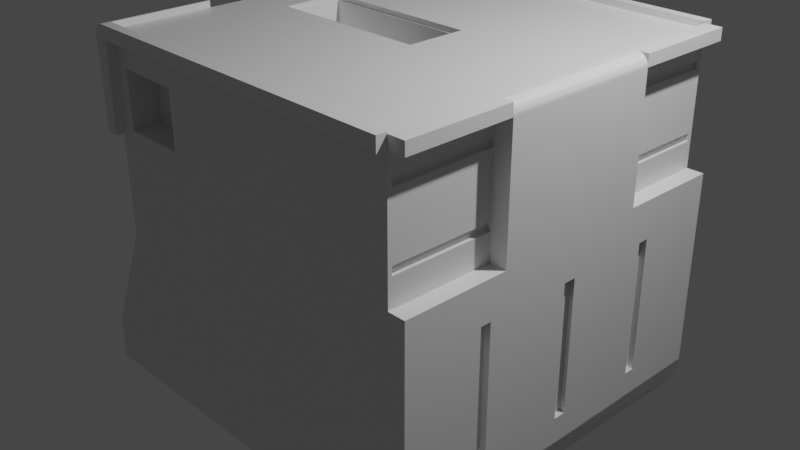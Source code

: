# Source: prototype2_001.blend  (saved by Blender 2.82.7; exported with 4.5.12 LTS)
import bpy
from mathutils import Matrix  # noqa: F401  (used for matrix-valued properties, if any)

bpy.ops.wm.read_factory_settings(use_empty=True)
scene = bpy.context.scene
scene.name = 'Scene'

# ---- collections
col_collection = bpy.data.collections.new('Collection'); scene.collection.children.link(col_collection)

# ---- materials (node trees are filled in below, after node groups)
mat_material = bpy.data.materials.new('Material')
mat_material.alpha_threshold = 0.0
mat_material.use_transparent_shadow = False
mat_material.line_color = (0.0, 0.0, 0.0, 1.0)

# ---- material node trees
mat_material.use_nodes = True; mat_material.node_tree.nodes.clear()
_N = mat_material.node_tree.nodes; _L = mat_material.node_tree.links
n0 = _N.new('ShaderNodeOutputMaterial'); n0.name = 'Material Output'; n0.location = (300, 300)
n1 = _N.new('ShaderNodeBsdfPrincipled'); n1.name = 'Principled BSDF'; n1.location = (10, 300)
n1.distribution = 'GGX'
n1.subsurface_method = 'BURLEY'
n1.inputs[2].default_value = 0.4
n1.inputs[3].default_value = 1.45
n1.inputs[27].default_value = (0.0, 0.0, 0.0, 1.0)
n1.inputs[28].default_value = 1.0
_L.new(n1.outputs[0], n0.inputs[0])
n0.is_active_output = True

# ---- world
world_world = bpy.data.worlds.new('World'); scene.world = world_world
world_world.use_nodes = True; world_world.node_tree.nodes.clear()
_N = world_world.node_tree.nodes; _L = world_world.node_tree.links
n0 = _N.new('ShaderNodeOutputWorld'); n0.name = 'World Output'; n0.location = (300, 300)
n1 = _N.new('ShaderNodeBackground'); n1.name = 'Background'; n1.location = (10, 300)
n1.inputs[0].default_value = (0.05088, 0.05088, 0.05088, 1.0)
_L.new(n1.outputs[0], n0.inputs[0])
n0.is_active_output = True
world_world.color = (0.05088, 0.05088, 0.05088)
world_world.use_sun_shadow = False
world_world.sun_shadow_jitter_overblur = 0.0

# ---- cameras
cam_camera = bpy.data.cameras.new('Camera')
cam_camera.clip_end = 100.0
cam_camera.ortho_scale = 7.314

# ---- lights
light_light = bpy.data.lights.new('Light', 'POINT')
light_light.transmission_factor = 0.0
light_light.energy = 1000.0
light_light.shadow_soft_size = 0.1
light_light.shadow_maximum_resolution = 0.006
light_light.use_absolute_resolution = True

# ---- meshes
me_cube = bpy.data.meshes.new('Cube')
me_cube.from_pydata([(1.0, 1.0, 1.0), (1.0, 1.0, -0.913), (-0.8744, 1.0, 1.0), (-1.146, 1.0, -0.913), (-1.146, 0.0, -0.913), (1.0, 0.0, 1.0), (-0.8744, 0.0, 1.0), (1.0, 0.0, -0.913), (1.0, 1.0, 0.2986), (1.0, 0.4319, 0.2988), (1.093, 1.0, 0.2986), (1.059, 1.0, -0.913), (1.059, 0.0, -0.913), (1.093, 0.4319, 0.2988), (-0.6301, 0.0, 1.0), (0.2448, 0.0, 1.0), (0.2448, 0.1643, 1.0), (-0.6301, 0.1643, 1.0), (-0.6301, 0.0, 0.9734), (0.2448, 0.0, 0.9734), (0.2448, 0.1643, 0.9734), (-0.6301, 0.1643, 0.9734), (0.2333, 0.1643, 0.9734), (-0.62, 0.1643, 0.9734), (-0.6195, 0.0, 0.9734), (0.2348, 0.0, 0.9734), (0.2334, 0.1545, 0.9734), (-0.62, 0.1545, 0.9734), (0.2348, 0.0, 0.7434), (-0.6195, 0.0, 0.7434), (0.2334, 0.1545, 0.7434), (-0.62, 0.1545, 0.7434), (-0.8744, 1.0, -0.06744), (-0.8744, 0.0, -0.06732), (-1.146, 1.0, -0.6768), (-1.146, 0.0, -0.6701), (1.0, 0.4319, 0.9638), (-0.8744, 0.4537, 1.0), (-0.8744, 0.4537, 0.9625), (1.0, 0.4319, 1.0), (1.092, 1.0, 1.0), (1.092, 0.4319, 1.0), (1.092, 1.0, 0.9627), (1.092, 0.4319, 0.9638), (1.0, 1.0, 0.9627), (-0.8744, 1.0, 0.9619), (-0.8744, 1.053, 1.0), (1.0, 1.053, 1.0), (1.0, 1.053, 0.9627), (-0.8744, 1.053, 0.9619), (-0.9348, 0.4537, 0.9625), (-0.93, 1.002, 0.9619), (-0.9323, 1.053, 0.9619), (-0.8744, 0.4537, 1.035), (-0.8744, 1.0, 1.035), (1.0, 1.0, 1.027), (1.092, 1.0, 1.027), (1.092, 0.4319, 1.027), (1.0, 1.0, 1.035), (-0.8744, 1.053, 1.035), (1.0, 1.053, 1.035), (-0.8744, 1.0, 0.493), (-0.8744, 1.053, 0.493), (-0.919, 0.9992, 0.4929), (-0.9211, 1.053, 0.4929), (-0.8744, 0.9714, 0.9619), (-0.8748, 0.9533, 0.962), (-0.8528, 1.0, 0.9619), (-0.8528, 1.053, 0.9619), (-0.8528, 1.0, 0.493), (-0.8528, 1.053, 0.493), (1.093, 0.0, -0.7815), (1.093, 1.0, -0.7702), (1.0, 0.4319, 1.027), (1.0, 0.0, 1.027), (1.032, 0.4319, 1.027), (1.093, 0.4319, 0.9662), (1.035, 0.4319, 1.01), (1.044, 0.4319, 1.026), (1.055, 0.4319, 1.022), (1.066, 0.4319, 1.017), (1.075, 0.4319, 1.009), (1.083, 0.4319, 0.9999), (1.088, 0.4319, 0.9894), (1.092, 0.4319, 0.9781), (1.093, 0.0, 0.9662), (1.032, 0.0, 1.027), (1.092, 0.0, 0.9781), (1.088, 0.0, 0.9894), (1.083, 0.0, 0.9999), (1.075, 0.0, 1.009), (1.066, 0.0, 1.017), (1.055, 0.0, 1.022), (1.044, 0.0, 1.026), (-0.9304, 0.955, 0.962), (-0.8748, 0.9533, 0.4931), (-0.9194, 0.9525, 0.493), (-0.9348, 0.4537, 0.9716), (-0.8862, 0.4537, 1.034), (-0.8975, 0.4537, 1.03), (-0.9079, 0.4537, 1.024), (-0.9171, 0.4537, 1.016), (-0.9246, 0.4537, 1.007), (-0.9302, 0.4537, 0.9958), (-0.9337, 0.4537, 0.984), (-0.9326, 1.053, 0.9717), (-0.9319, 1.053, 0.984), (-0.9288, 1.053, 0.9958), (-0.9236, 1.053, 1.007), (-0.9165, 1.053, 1.016), (-0.9076, 1.053, 1.024), (-0.8973, 1.053, 1.03), (-0.8861, 1.053, 1.034), (1.093, 0.0, 0.08668), (1.093, 1.0, 0.09336), (1.093, 0.0, -0.6375), (1.093, 1.0, -0.6375), (1.093, 0.5122, -0.6375), (1.093, 0.5709, -0.6375), (1.093, 0.0346, 0.08709), (1.093, 0.0346, -0.6375), (1.093, 0.5122, 0.09031), (1.093, 0.5709, 0.09078), (1.06, 0.0, 0.08668), (1.06, 0.0, -0.6375), (1.06, 0.04607, 0.08709), (1.06, 0.04607, -0.6375), (1.06, 0.5122, 0.09031), (1.06, 0.5122, -0.6375), (1.06, 0.5709, 0.09078), (1.06, 0.5709, -0.6375), (1.0, 1.0, 0.8517), (1.0, 0.4319, 0.8568), (1.0, 1.0, 0.8098), (1.0, 0.4319, 0.8141), (1.0, 1.0, 0.4884), (1.0, 0.4319, 0.4887), (1.0, 1.0, 0.4452), (1.0, 0.4319, 0.4448), (1.0, 0.9758, 0.852), (1.0, 0.9758, 0.81), (1.0, 0.9795, 0.4884), (1.0, 0.9795, 0.4452), (0.9797, 0.4319, 0.8568), (0.9797, 0.4319, 0.8141), (0.9797, 0.4319, 0.4887), (0.9797, 0.4319, 0.4448), (0.9797, 0.9758, 0.852), (0.9797, 0.9758, 0.81), (0.9797, 0.9795, 0.4884), (0.9797, 0.9795, 0.4452), (-0.3958, 1.0, -0.913), (-0.4339, 1.0, 0.962), (-0.7651, 1.0, -0.913), (-0.7888, 1.0, 0.9619), (-0.4311, 1.0, 0.8258), (-0.7871, 1.0, 0.8297), (1.0, 1.0, 0.5181), (-0.425, 1.0, 0.5221), (-0.7833, 1.0, 0.5231), (-0.4311, 0.8426, 0.8258), (-0.7871, 0.8426, 0.8297), (-0.425, 0.8426, 0.5221), (-0.7833, 0.8426, 0.5231)], [(65, 45), (2, 45)], [(4, 35, 34, 3), (3, 153, 151, 1, 7, 4), (0, 2, 37, 6, 14, 17, 16, 15, 5, 39), (11, 72, 71, 12), (8, 9, 13, 10), (7, 1, 11, 12), (75, 77, 39, 73), (1, 8, 10, 114, 116, 72, 11), (16, 17, 21, 23, 22, 20), (17, 14, 18, 21), (15, 16, 20, 19), (19, 20, 22, 26, 25), (27, 24, 29, 31), (24, 27, 23, 21, 18), (27, 26, 22, 23), (28, 30, 31, 29), (32, 33, 6, 37, 38, 45), (26, 27, 31, 30), (25, 26, 30, 28), (34, 35, 33, 32), (44, 36, 132, 139, 131), (0, 39, 73, 55), (39, 36, 43, 41), (41, 43, 42, 40), (36, 44, 42, 43), (44, 0, 40, 42), (44, 152, 154, 45, 49, 48), (48, 49, 46, 47), (0, 44, 48, 47), (52, 49, 62, 64), (37, 2, 54, 53), (105, 106, 107, 108, 109, 110, 111, 112, 59, 46, 49, 52), (40, 0, 55, 56), (45, 38, 50, 51), (53, 98, 99, 100, 101, 102, 103, 104, 97, 50, 38, 37), (55, 73, 57, 56), (54, 58, 60, 59), (0, 47, 60, 58), (41, 40, 56, 57), (2, 0, 58, 54), (47, 46, 59, 60), (39, 41, 57, 73), (62, 61, 63, 64), (61, 62, 70, 69), (51, 52, 64, 63), (61, 45, 66, 95), (68, 67, 69, 70), (49, 45, 67, 68), (45, 61, 69, 67), (62, 49, 68, 70), (9, 138, 136, 134, 132, 36, 39, 77, 76, 13), (39, 5, 74, 73), (73, 74, 86, 75), (75, 78, 77), (78, 79, 77), (79, 80, 77), (80, 81, 77), (81, 82, 77), (82, 83, 77), (83, 84, 77), (84, 76, 77), (75, 86, 93, 78), (78, 93, 92, 79), (79, 92, 91, 80), (80, 91, 90, 81), (81, 90, 89, 82), (82, 89, 88, 83), (83, 88, 87, 84), (84, 87, 85, 76), (76, 85, 113, 119, 121, 122, 114, 10, 13), (59, 53, 54), (94, 96, 95, 66), (63, 61, 95, 96), (45, 51, 94, 66), (51, 63, 96, 94), (53, 59, 112, 98), (98, 112, 111, 99), (99, 111, 110, 100), (100, 110, 109, 101), (101, 109, 108, 102), (102, 108, 107, 103), (103, 107, 106, 104), (104, 106, 105, 97), (51, 50, 97, 105, 52), (114, 122, 118, 116), (116, 118, 117, 120, 115, 71, 72), (117, 121, 119, 120), (122, 121, 127, 129), (118, 122, 129, 130), (126, 125, 123, 124), (130, 129, 127, 128), (120, 119, 125, 126), (119, 113, 123, 125), (117, 118, 130, 128), (121, 117, 128, 127), (115, 120, 126, 124), (131, 139, 140, 133), (133, 140, 134, 136, 141, 135, 157), (135, 141, 142, 137), (137, 142, 138, 9, 8), (140, 139, 147, 148), (138, 142, 150, 146), (148, 147, 143, 144), (150, 149, 145, 146), (139, 132, 143, 147), (136, 138, 146, 145), (142, 141, 149, 150), (141, 136, 145, 149), (132, 134, 144, 143), (134, 140, 148, 144), (1, 151, 158, 157, 135, 137, 8), (152, 155, 156, 154), (154, 156, 159, 153, 3, 34, 32, 45), (159, 156, 161, 163), (133, 155, 152, 44, 131), (159, 158, 151, 153), (157, 158, 155, 133), (161, 160, 162, 163), (156, 155, 160, 161), (158, 159, 163, 162), (155, 158, 162, 160)])
_uv = me_cube.uv_layers.new(name='UVMap')
_uv.uv.foreach_set('vector', [0.375, 0.125, 0.4191, 0.125, 0.4181, 0.25, 0.375, 0.25, 0.125, 0.5, 0.1694, 0.5, 0.2124, 0.5, 0.375, 0.5, 0.375, 0.625, 0.125, 0.625, 0.625, 0.5, 0.875, 0.5, 0.875, 0.5631, 0.875, 0.625, 0.8288, 0.625, 0.8288, 0.6045, 0.7194, 0.6045, 0.7194, 0.625, 0.625, 0.625, 0.625, 0.571, 0.375, 0.5, 0.3941, 0.5, 0.3922, 0.625, 0.375, 0.625, 0.5373, 0.5, 0.5374, 0.571, 0.5374, 0.571, 0.5373, 0.5, 0.375, 0.625, 0.375, 0.5, 0.375, 0.5, 0.375, 0.625, 0.625, 0.571, 0.625, 0.571, 0.625, 0.571, 0.625, 0.571, 0.375, 0.5, 0.5373, 0.5, 0.5373, 0.5, 0.5098, 0.5, 0.4119, 0.5, 0.3941, 0.5, 0.375, 0.5, 0.7194, 0.6045, 0.8288, 0.6045, 0.8288, 0.6045, 0.8025, 0.6045, 0.7741, 0.6045, 0.7194, 0.6045, 0.8288, 0.6045, 0.8288, 0.625, 0.8288, 0.625, 0.8288, 0.6045, 0.7194, 0.625, 0.7194, 0.6045, 0.7194, 0.6045, 0.7194, 0.625, 0.7194, 0.625, 0.7194, 0.6045, 0.7741, 0.6045, 0.774, 0.6061, 0.7739, 0.625, 0.8025, 0.6061, 0.8025, 0.625, 0.8025, 0.625, 0.8025, 0.6061, 0.8025, 0.625, 0.8025, 0.6061, 0.8025, 0.6045, 0.8288, 0.6045, 0.8288, 0.625, 0.8025, 0.6061, 0.774, 0.6061, 0.7741, 0.6045, 0.8025, 0.6045, 0.7739, 0.625, 0.774, 0.6061, 0.8025, 0.6061, 0.8025, 0.625, 0.4973, 0.25, 0.4973, 0.125, 0.625, 0.125, 0.625, 0.1869, 0.6205, 0.1869, 0.6204, 0.25, 0.774, 0.6061, 0.8025, 0.6061, 0.8025, 0.6061, 0.774, 0.6061, 0.7739, 0.625, 0.774, 0.6061, 0.774, 0.6061, 0.7739, 0.625, 0.4181, 0.25, 0.4191, 0.125, 0.4973, 0.125, 0.4973, 0.25, 0.5817, 0.5, 0.5818, 0.571, 0.5761, 0.571, 0.5757, 0.504, 0.5757, 0.5, 0.625, 0.5, 0.625, 0.571, 0.625, 0.571, 0.625, 0.5, 0.625, 0.571, 0.5818, 0.571, 0.5818, 0.571, 0.625, 0.571, 0.625, 0.571, 0.5818, 0.571, 0.5817, 0.5, 0.625, 0.5, 0.5818, 0.571, 0.5817, 0.5, 0.5817, 0.5, 0.5818, 0.571, 0.5817, 0.5, 0.625, 0.5, 0.625, 0.5, 0.5817, 0.5, 0.5817, 0.5, 0.6113, 0.3087, 0.6187, 0.2614, 0.6204, 0.25, 0.6204, 0.25, 0.5817, 0.5, 0.5817, 0.5, 0.6204, 0.25, 0.625, 0.25, 0.625, 0.5, 0.625, 0.5, 0.5817, 0.5, 0.5817, 0.5, 0.625, 0.5, 0.6204, 0.25, 0.6204, 0.25, 0.6204, 0.25, 0.6204, 0.25, 0.875, 0.5631, 0.875, 0.5, 0.875, 0.5, 0.875, 0.5631, 0.621, 0.25, 0.6218, 0.25, 0.6226, 0.25, 0.6233, 0.25, 0.624, 0.25, 0.6245, 0.25, 0.6248, 0.25, 0.625, 0.25, 0.625, 0.25, 0.625, 0.25, 0.6204, 0.25, 0.6204, 0.25, 0.625, 0.5, 0.625, 0.5, 0.625, 0.5, 0.625, 0.5, 0.6204, 0.25, 0.6205, 0.1869, 0.6205, 0.1869, 0.6204, 0.25, 0.875, 0.5631, 0.8252, 0.4882, 0.7748, 0.4127, 0.7263, 0.3401, 0.6842, 0.2775, 0.6533, 0.232, 0.6342, 0.2044, 0.6243, 0.1907, 0.6211, 0.1869, 0.6205, 0.1869, 0.6205, 0.1869, 0.875, 0.5631, 0.625, 0.5, 0.625, 0.571, 0.625, 0.571, 0.625, 0.5, 0.875, 0.5, 0.625, 0.5, 0.625, 0.5, 0.875, 0.5, 0.625, 0.5, 0.625, 0.5, 0.625, 0.5, 0.625, 0.5, 0.625, 0.571, 0.625, 0.5, 0.625, 0.5, 0.625, 0.571, 0.875, 0.5, 0.625, 0.5, 0.625, 0.5, 0.875, 0.5, 0.625, 0.5, 0.625, 0.25, 0.625, 0.25, 0.625, 0.5, 0.625, 0.571, 0.625, 0.571, 0.625, 0.571, 0.625, 0.571, 0.6204, 0.25, 0.6204, 0.25, 0.6204, 0.25, 0.6204, 0.25, 0.6204, 0.25, 0.6204, 0.25, 0.6204, 0.25, 0.6204, 0.25, 0.6204, 0.25, 0.6204, 0.25, 0.6204, 0.25, 0.6204, 0.25, 0.6204, 0.25, 0.6204, 0.25, 0.6204, 0.25, 0.6204, 0.25, 0.6204, 0.25, 0.6204, 0.25, 0.6204, 0.25, 0.6204, 0.25, 0.6204, 0.25, 0.6204, 0.25, 0.6204, 0.25, 0.6204, 0.25, 0.6204, 0.25, 0.6204, 0.25, 0.6204, 0.25, 0.6204, 0.25, 0.6204, 0.25, 0.6204, 0.25, 0.6204, 0.25, 0.6204, 0.25, 0.5374, 0.571, 0.5511, 0.571, 0.5545, 0.571, 0.5729, 0.571, 0.5761, 0.571, 0.5818, 0.571, 0.625, 0.571, 0.625, 0.571, 0.6177, 0.571, 0.5374, 0.571, 0.625, 0.571, 0.625, 0.625, 0.625, 0.625, 0.625, 0.571, 0.625, 0.571, 0.625, 0.625, 0.625, 0.625, 0.625, 0.571, 0.625, 0.571, 0.625, 0.571, 0.625, 0.571, 0.625, 0.571, 0.625, 0.571, 0.625, 0.571, 0.625, 0.571, 0.625, 0.571, 0.625, 0.571, 0.625, 0.571, 0.625, 0.571, 0.625, 0.571, 0.625, 0.571, 0.625, 0.571, 0.625, 0.571, 0.625, 0.571, 0.625, 0.571, 0.625, 0.571, 0.625, 0.571, 0.625, 0.571, 0.625, 0.571, 0.625, 0.571, 0.625, 0.571, 0.625, 0.571, 0.625, 0.571, 0.625, 0.625, 0.625, 0.625, 0.625, 0.571, 0.625, 0.571, 0.625, 0.625, 0.625, 0.625, 0.625, 0.571, 0.625, 0.571, 0.625, 0.625, 0.625, 0.625, 0.625, 0.571, 0.625, 0.571, 0.625, 0.625, 0.625, 0.625, 0.625, 0.571, 0.625, 0.571, 0.625, 0.625, 0.6215, 0.625, 0.6218, 0.571, 0.6218, 0.571, 0.6215, 0.625, 0.6202, 0.625, 0.6205, 0.571, 0.6205, 0.571, 0.6202, 0.625, 0.6187, 0.625, 0.6191, 0.571, 0.6191, 0.571, 0.6187, 0.625, 0.6172, 0.625, 0.6177, 0.571, 0.6177, 0.571, 0.6172, 0.625, 0.504, 0.625, 0.5043, 0.6173, 0.5072, 0.557, 0.5076, 0.5482, 0.5098, 0.5, 0.5373, 0.5, 0.5374, 0.571, 0.625, 0.25, 0.875, 0.5631, 0.875, 0.5, 0.6204, 0.25, 0.6204, 0.25, 0.6204, 0.25, 0.6204, 0.25, 0.6204, 0.25, 0.6204, 0.25, 0.6204, 0.25, 0.6204, 0.25, 0.6204, 0.25, 0.6204, 0.25, 0.6204, 0.25, 0.6204, 0.25, 0.6204, 0.25, 0.6204, 0.25, 0.6204, 0.25, 0.6204, 0.25, 0.875, 0.5631, 0.625, 0.25, 0.6736, 0.2986, 0.8262, 0.4897, 0.8262, 0.4897, 0.6736, 0.2986, 0.72, 0.345, 0.7793, 0.4191, 0.7793, 0.4191, 0.72, 0.345, 0.7624, 0.3874, 0.7361, 0.3541, 0.7361, 0.3541, 0.7624, 0.3874, 0.875, 0.5, 0.625, 0.1869, 0.875, 0.5631, 0.625, 0.25, 0.6232, 0.25, 0.7749, 0.4152, 0.7749, 0.4152, 0.6232, 0.25, 0.6225, 0.25, 0.7372, 0.3594, 0.7372, 0.3594, 0.6225, 0.25, 0.6218, 0.25, 0.6959, 0.2984, 0.6959, 0.2984, 0.6218, 0.25, 0.621, 0.25, 0.6527, 0.2345, 0.6204, 0.25, 0.6205, 0.1869, 0.6527, 0.2345, 0.621, 0.25, 0.6204, 0.25, 0.5098, 0.5, 0.5076, 0.5482, 0.4115, 0.5482, 0.4119, 0.5, 0.4119, 0.5, 0.4115, 0.5482, 0.4114, 0.557, 0.4108, 0.6173, 0.4107, 0.625, 0.3922, 0.625, 0.3941, 0.5, 0.4114, 0.557, 0.5072, 0.557, 0.5043, 0.6173, 0.4108, 0.6173, 0.5076, 0.5482, 0.5072, 0.557, 0.5072, 0.557, 0.5076, 0.5482, 0.4115, 0.5482, 0.5076, 0.5482, 0.5076, 0.5482, 0.4115, 0.5482, 0.4108, 0.6173, 0.5043, 0.6173, 0.504, 0.625, 0.4107, 0.625, 0.4115, 0.5482, 0.5076, 0.5482, 0.5072, 0.557, 0.4114, 0.557, 0.4108, 0.6173, 0.5043, 0.6173, 0.5043, 0.6173, 0.4108, 0.6173, 0.5043, 0.6173, 0.504, 0.625, 0.504, 0.625, 0.5043, 0.6173, 0.4114, 0.557, 0.4115, 0.5482, 0.4115, 0.5482, 0.4114, 0.557, 0.5072, 0.557, 0.4114, 0.557, 0.4114, 0.557, 0.5072, 0.557, 0.4107, 0.625, 0.4108, 0.6173, 0.4108, 0.6173, 0.4107, 0.625, 0.5757, 0.5, 0.5757, 0.504, 0.5725, 0.504, 0.5725, 0.5, 0.5725, 0.5, 0.5725, 0.504, 0.5729, 0.571, 0.5545, 0.571, 0.5545, 0.5035, 0.5545, 0.5, 0.5562, 0.5, 0.5545, 0.5, 0.5545, 0.5035, 0.5511, 0.5035, 0.5511, 0.5, 0.5511, 0.5, 0.5511, 0.5035, 0.5511, 0.571, 0.5374, 0.571, 0.5373, 0.5, 0.5725, 0.504, 0.5757, 0.504, 0.5757, 0.504, 0.5725, 0.504, 0.5511, 0.571, 0.5511, 0.5035, 0.5511, 0.5035, 0.5511, 0.571, 0.5725, 0.504, 0.5757, 0.504, 0.5761, 0.571, 0.5729, 0.571, 0.5511, 0.5035, 0.5545, 0.5035, 0.5545, 0.571, 0.5511, 0.571, 0.5757, 0.504, 0.5761, 0.571, 0.5761, 0.571, 0.5757, 0.504, 0.5545, 0.571, 0.5511, 0.571, 0.5511, 0.571, 0.5545, 0.571, 0.5511, 0.5035, 0.5545, 0.5035, 0.5545, 0.5035, 0.5511, 0.5035, 0.5545, 0.5035, 0.5545, 0.571, 0.5545, 0.571, 0.5545, 0.5035, 0.5761, 0.571, 0.5729, 0.571, 0.5729, 0.571, 0.5761, 0.571, 0.5729, 0.571, 0.5725, 0.504, 0.5725, 0.504, 0.5729, 0.571, 0.375, 0.5, 0.375, 0.3374, 0.5559, 0.3155, 0.5562, 0.5, 0.5545, 0.5, 0.5511, 0.5, 0.5373, 0.5, 0.6113, 0.3087, 0.5941, 0.3108, 0.6015, 0.2637, 0.6187, 0.2614, 0.6187, 0.2614, 0.6015, 0.2637, 0.5616, 0.2691, 0.375, 0.2944, 0.375, 0.25, 0.4181, 0.25, 0.4973, 0.25, 0.6204, 0.25, 0.5616, 0.2691, 0.6015, 0.2637, 0.6015, 0.2637, 0.5616, 0.2691, 0.5725, 0.5, 0.5941, 0.3108, 0.6113, 0.3087, 0.5817, 0.5, 0.5757, 0.5, 0.5616, 0.2691, 0.5559, 0.3155, 0.375, 0.3374, 0.375, 0.2944, 0.5562, 0.5, 0.5559, 0.3155, 0.5941, 0.3108, 0.5725, 0.5, 0.6015, 0.2637, 0.5941, 0.3108, 0.5559, 0.3155, 0.5616, 0.2691, 0.6015, 0.2637, 0.5941, 0.3108, 0.5941, 0.3108, 0.6015, 0.2637, 0.5559, 0.3155, 0.5616, 0.2691, 0.5616, 0.2691, 0.5559, 0.3155, 0.5941, 0.3108, 0.5559, 0.3155, 0.5559, 0.3155, 0.5941, 0.3108])
me_cube.materials.append(mat_material)
me_cube.use_remesh_preserve_volume = False
me_cube.use_remesh_preserve_attributes = False
me_cube.use_mirror_vertex_groups = False
me_cube.update()

# ---- objects
ob_cube = bpy.data.objects.new('Cube', me_cube)
ob_light = bpy.data.objects.new('Light', light_light)
ob_camera = bpy.data.objects.new('Camera', cam_camera)

# ---- transforms, parenting, visibility, modifiers, constraints
ob_cube.location = (0.0, 0.0, 0.0)
ob_cube.scale = (2.0, 2.0, 2.0)
ob_cube.lock_rotations_4d = False
ob_cube.empty_display_type = 'ARROWS'
ob_cube.lineart.crease_threshold = 0.0
_m = ob_cube.modifiers.new('Mirror', 'MIRROR')
_m.use_axis = (False, True, False)
ob_light.location = (4.076, 1.005, 5.904)
ob_light.rotation_euler = (0.6503, 0.05522, 1.866)
ob_light.lock_rotations_4d = False
ob_light.empty_display_type = 'ARROWS'
ob_light.color = (0.0, 0.0, 0.0, 0.0)
ob_light.lineart.crease_threshold = 0.0
ob_camera.location = (7.359, -6.926, 4.958)
ob_camera.rotation_euler = (1.109, 0.0, 0.8149)
ob_camera.lock_rotations_4d = False
ob_camera.empty_display_type = 'ARROWS'
ob_camera.color = (0.0, 0.0, 0.0, 0.0)
ob_camera.display_type = 'WIRE'
ob_camera.lineart.crease_threshold = 0.0

# ---- collection membership
col_collection.objects.link(ob_cube)
col_collection.objects.link(ob_light)
col_collection.objects.link(ob_camera)

# ---- scene / render settings (as saved in the file)
scene.camera = ob_camera
scene.frame_start = 1; scene.frame_end = 250; scene.frame_set(1)
scene.render.engine = 'BLENDER_EEVEE_NEXT'
scene.cycles.use_denoising = False
scene.cycles.samples = 128
scene.cycles.sampling_pattern = 'TABULATED_SOBOL'
scene.cycles.use_adaptive_sampling = False
scene.cycles.use_light_tree = False
scene.view_settings.view_transform = 'Filmic'
bpy.context.view_layer.update()

